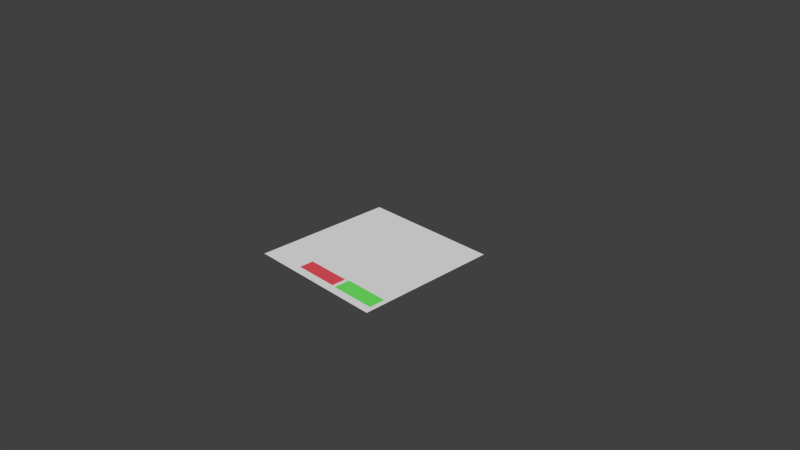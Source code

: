 # Source: ui-editor-example.blend  (saved by Blender 2.75.0; exported with 4.5.12 LTS)
import bpy
from mathutils import Matrix  # noqa: F401  (used for matrix-valued properties, if any)

bpy.ops.wm.read_factory_settings(use_empty=True)
scene = bpy.context.scene
scene.name = 'Scene'

# ---- collections
col_collection_1 = bpy.data.collections.new('Collection 1'); scene.collection.children.link(col_collection_1)

# ---- materials (node trees are filled in below, after node groups)
mat_button = bpy.data.materials.new('button')
mat_button.alpha_threshold = 0.0
mat_button.use_transparent_shadow = False
mat_button.diffuse_color = (0.1729, 0.8, 0.1352, 1.0)
mat_button.roughness = 0.5
mat_button_negative = bpy.data.materials.new('button-negative')
mat_button_negative.alpha_threshold = 0.0
mat_button_negative.use_transparent_shadow = False
mat_button_negative.diffuse_color = (0.8, 0.08584, 0.1131, 1.0)
mat_button_negative.roughness = 0.5

# ---- material node trees

# ---- world
world_world = bpy.data.worlds.new('World'); scene.world = world_world
world_world.color = (0.05088, 0.05088, 0.05088)
world_world.use_sun_shadow = False
world_world.sun_shadow_jitter_overblur = 0.0
world_world.cycles.sampling_method = 'MANUAL'
world_world.cycles.sample_map_resolution = 256

# ---- cameras
cam_camera = bpy.data.cameras.new('Camera')
cam_camera.clip_end = 100.0
cam_camera.lens = 35.0
cam_camera.sensor_width = 32.0
cam_camera.sensor_height = 18.0
cam_camera.ortho_scale = 7.314
cam_camera.dof.focus_distance = 0.0
cam_camera.dof.aperture_fstop = 128.0

# ---- meshes
me_plane = bpy.data.meshes.new('Plane')
me_plane.from_pydata([(-1.0, -1.0, 0.0), (1.0, -1.0, 0.0), (-1.0, 1.0, 0.0), (1.0, 1.0, 0.0)], [], [(0, 1, 3, 2)])
me_plane.use_remesh_preserve_volume = False
me_plane.use_remesh_preserve_attributes = False
me_plane.use_mirror_vertex_groups = False
me_plane.update()
me_plane_008 = bpy.data.meshes.new('Plane.008')
me_plane_008.from_pydata([(-0.3169, -0.3169, 0.0), (0.3169, -0.3169, 0.0), (-0.3169, 0.3169, 0.0), (0.3169, 0.3169, 0.0)], [], [(0, 1, 3, 2)])
me_plane_008.materials.append(mat_button)
me_plane_008.use_remesh_preserve_volume = False
me_plane_008.use_remesh_preserve_attributes = False
me_plane_008.use_mirror_vertex_groups = False
me_plane_008.update()
me_plane_007 = bpy.data.meshes.new('Plane.007')
me_plane_007.from_pydata([(-0.3169, -0.3169, 0.0), (0.3169, -0.3169, 0.0), (-0.3169, 0.3169, 0.0), (0.3169, 0.3169, 0.0)], [], [(0, 1, 3, 2)])
me_plane_007.materials.append(mat_button_negative)
me_plane_007.use_remesh_preserve_volume = False
me_plane_007.use_remesh_preserve_attributes = False
me_plane_007.use_mirror_vertex_groups = False
me_plane_007.update()

# ---- objects
ob_frame_panel = bpy.data.objects.new('frame.panel', me_plane)
ob_btn_submit = bpy.data.objects.new('btn.submit', me_plane_008)
ob_btn_cancel = bpy.data.objects.new('btn.cancel', me_plane_007)
ob_camera = bpy.data.objects.new('Camera', cam_camera)

# ---- transforms, parenting, visibility, modifiers, constraints
ob_frame_panel.location = (0.0, 0.0, 0.0)
ob_frame_panel.lineart.crease_threshold = 0.0
ob_btn_submit.parent = ob_frame_panel
ob_btn_submit.location = (0.6143, -0.7791, 0.001)
ob_btn_submit.scale = (1.0, 0.3505, 1.0)
ob_btn_submit.lineart.crease_threshold = 0.0
ob_btn_cancel.parent = ob_frame_panel
ob_btn_cancel.location = (-0.07533, -0.7845, 0.001)
ob_btn_cancel.scale = (1.0, 0.31, 1.0)
ob_btn_cancel.lineart.crease_threshold = 0.0
ob_camera.location = (7.481, -6.508, 5.344)
ob_camera.rotation_euler = (1.109, 0.01082, 0.8149)
ob_camera.lock_rotations_4d = False
ob_camera.empty_display_type = 'ARROWS'
ob_camera.color = (0.0, 0.0, 0.0, 0.0)
ob_camera.display_type = 'WIRE'
ob_camera.lineart.crease_threshold = 0.0

# ---- collection membership
col_collection_1.objects.link(ob_frame_panel)
col_collection_1.objects.link(ob_btn_submit)
col_collection_1.objects.link(ob_btn_cancel)
col_collection_1.objects.link(ob_camera)

# ---- scene / render settings (as saved in the file)
scene.camera = ob_camera
scene.frame_start = 1; scene.frame_end = 250; scene.frame_set(0)
scene.render.engine = 'BLENDER_EEVEE_NEXT'
scene.render.resolution_percentage = 50
scene.render.dither_intensity = 0.0
scene.cycles.use_denoising = False
scene.cycles.samples = 10
scene.cycles.sampling_pattern = 'TABULATED_SOBOL'
scene.cycles.light_sampling_threshold = 0.0
scene.cycles.use_adaptive_sampling = False
scene.cycles.use_light_tree = False
scene.cycles.blur_glossy = 0.0
scene.cycles.pixel_filter_type = 'GAUSSIAN'
scene.cycles.sample_clamp_indirect = 0.0
scene.view_settings.view_transform = 'Standard'
bpy.context.view_layer.update()

# ---- added for rendering (the .blend has no usable light): sun
light_auto_sun = bpy.data.lights.new('AutoSun', 'SUN')
light_auto_sun.energy = 3.0
light_auto_sun.angle = 0.0523599
ob_auto_sun = bpy.data.objects.new('AutoSun', light_auto_sun)
scene.collection.objects.link(ob_auto_sun)
ob_auto_sun.rotation_euler = (0.872665, 0.174533, 0.523599)
bpy.context.view_layer.update()
